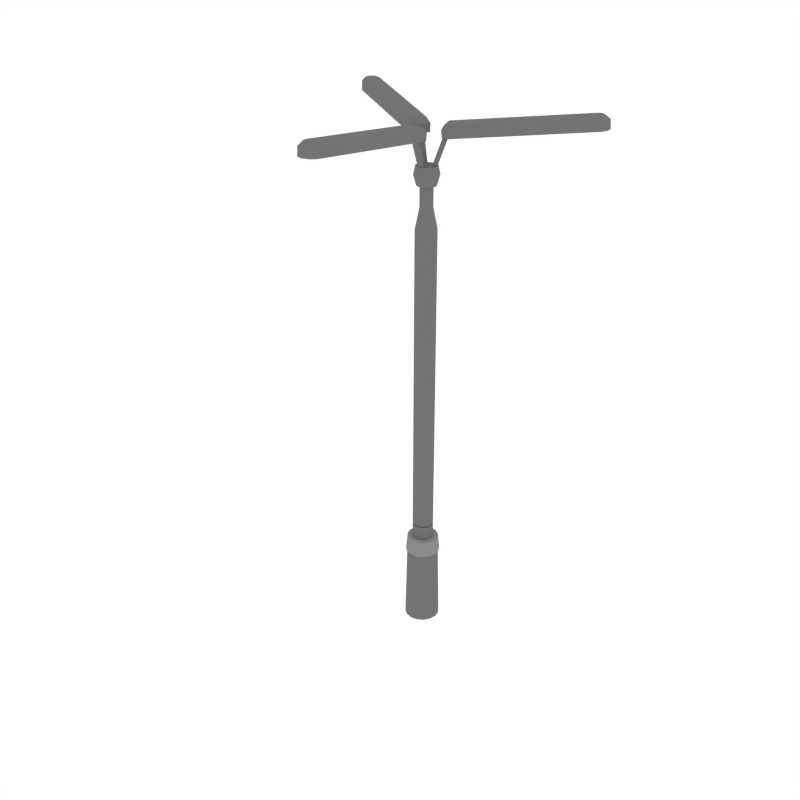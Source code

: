 # Source: Light_Street_2.blend  (saved by Blender 2.79.0; exported with 4.5.12 LTS)
import bpy
from mathutils import Matrix  # noqa: F401  (used for matrix-valued properties, if any)

bpy.ops.wm.read_factory_settings(use_empty=True)
scene = bpy.context.scene
scene.name = 'Scene'

# ---- collections
col_collection_1 = bpy.data.collections.new('Collection 1'); scene.collection.children.link(col_collection_1)

# ---- materials (node trees are filled in below, after node groups)
mat_grey = bpy.data.materials.new('Grey')
mat_grey.alpha_threshold = 0.0
mat_grey.diffuse_color = (0.1734, 0.1734, 0.1734, 1.0)
mat_grey.roughness = 0.5
mat_lightgrey = bpy.data.materials.new('LightGrey')
mat_lightgrey.alpha_threshold = 0.0
mat_lightgrey.diffuse_color = (0.2598, 0.2598, 0.2598, 1.0)
mat_lightgrey.roughness = 0.5
mat_light = bpy.data.materials.new('Light')
mat_light.alpha_threshold = 0.0
mat_light.roughness = 0.5

# ---- node groups
ng_auto_smooth = bpy.data.node_groups.new('Auto Smooth', 'GeometryNodeTree')
_s = ng_auto_smooth.interface.new_socket(name='Geometry', in_out='OUTPUT', socket_type='NodeSocketGeometry')
_s = ng_auto_smooth.interface.new_socket(name='Geometry', in_out='INPUT', socket_type='NodeSocketGeometry')
_s = ng_auto_smooth.interface.new_socket(name='Angle', in_out='INPUT', socket_type='NodeSocketFloat')
_s.subtype = 'ANGLE'
_s.min_value = 0.0
_s.max_value = 3.142
ng_auto_smooth.is_modifier = True
_N = ng_auto_smooth.nodes; _L = ng_auto_smooth.links
n0 = _N.new('NodeGroupOutput'); n0.name = 'Group Output'; n0.location = (480, -100)
n1 = _N.new('NodeGroupInput'); n1.name = 'Group Input'; n1.location = (-420, -300)
n2 = _N.new('NodeGroupInput'); n2.name = 'Group Input.001'; n2.location = (-60, -100)
n3 = _N.new('GeometryNodeSetShadeSmooth'); n3.name = 'Set Shade Smooth'; n3.location = (120, -100)
n3.domain = 'EDGE'
n4 = _N.new('GeometryNodeSetShadeSmooth'); n4.name = 'Set Shade Smooth.001'; n4.location = (300, -100)
n5 = _N.new('GeometryNodeInputMeshEdgeAngle'); n5.name = 'Edge Angle'; n5.location = (-420, -220)
n6 = _N.new('GeometryNodeInputEdgeSmooth'); n6.name = 'Is Edge Smooth'; n6.location = (-60, -160)
n7 = _N.new('GeometryNodeInputShadeSmooth'); n7.name = 'Is Face Smooth'; n7.location = (-240, -340)
n8 = _N.new('FunctionNodeBooleanMath'); n8.name = 'Boolean Math'; n8.location = (-60, -220)
n9 = _N.new('FunctionNodeCompare'); n9.name = 'Compare'; n9.location = (-240, -180)
n9.operation = 'LESS_EQUAL'
_L.new(n5.outputs[0], n9.inputs[0])
_L.new(n4.outputs[0], n0.inputs[0])
_L.new(n1.outputs[1], n9.inputs[1])
_L.new(n9.outputs[0], n8.inputs[0])
_L.new(n7.outputs[0], n8.inputs[1])
_L.new(n2.outputs[0], n3.inputs[0])
_L.new(n6.outputs[0], n3.inputs[1])
_L.new(n3.outputs[0], n4.inputs[0])
_L.new(n8.outputs[0], n3.inputs[2])
n0.is_active_output = True

# ---- material node trees
mat_light.use_nodes = True; mat_light.node_tree.nodes.clear()
_N = mat_light.node_tree.nodes; _L = mat_light.node_tree.links
n0 = _N.new('ShaderNodeOutputMaterial'); n0.name = 'Material Output'; n0.location = (300, 300)
n1 = _N.new('ShaderNodeEmission'); n1.name = 'Emission'; n1.location = (10, 300)
n1.inputs[0].default_value = (0.8, 0.8, 0.8, 1.0)
_L.new(n1.outputs[0], n0.inputs[0])
n0.is_active_output = True

# ---- world
world_world = bpy.data.worlds.new('World'); scene.world = world_world
world_world.color = (1.0, 1.0, 1.0)
world_world.use_sun_shadow = False
world_world.sun_shadow_jitter_overblur = 0.0
world_world.cycles.sampling_method = 'NONE'
world_world.cycles.sample_map_resolution = 256

# ---- meshes
me_cylinder = bpy.data.meshes.new('Cylinder')
me_cylinder.from_pydata([(0.05193, -2.27e-09, 0.4601), (0.05193, -2.27e-09, 2.11), (0.04798, -0.01987, 0.4601), (0.04798, -0.01987, 2.11), (0.03672, -0.03672, 0.4601), (0.03672, -0.03672, 2.11), (0.01987, -0.04798, 0.4601), (0.01987, -0.04798, 2.11), (-4.54e-09, -0.05193, 0.4601), (-4.54e-09, -0.05193, 2.11), (-0.01987, -0.04798, 0.4601), (-0.01987, -0.04798, 2.11), (-0.03672, -0.03672, 0.4601), (-0.03672, -0.03672, 2.11), (-0.04798, -0.01987, 0.4601), (-0.04798, -0.01987, 2.11), (-0.05193, -5.571e-09, 0.4601), (-0.05193, -5.571e-09, 2.11), (-0.04798, 0.01987, 0.4601), (-0.04798, 0.01987, 2.11), (-0.03672, 0.03672, 0.4601), (-0.03672, 0.03672, 2.11), (-0.01987, 0.04798, 0.4601), (-0.01987, 0.04798, 2.11), (2.889e-09, 0.05193, 0.4601), (2.889e-09, 0.05193, 2.11), (0.01987, 0.04798, 0.4601), (0.01987, 0.04798, 2.11), (0.03672, 0.03672, 0.4601), (0.03672, 0.03672, 2.11), (0.04798, 0.01987, 0.4601), (0.04798, 0.01987, 2.11), (-0.04255, -0.01763, 0.5528), (-0.04255, -0.01763, 0.5612), (-0.03257, -0.03257, 0.5528), (-0.03257, -0.03257, 0.5612), (-0.01763, -0.04255, 0.5528), (-0.01763, -0.04255, 0.5612), (-4.027e-09, -0.04606, 0.5528), (-4.027e-09, -0.04606, 0.5612), (0.01763, -0.04255, 0.5528), (0.01763, -0.04255, 0.5612), (0.03257, -0.03257, 0.5528), (0.03257, -0.03257, 0.5612), (0.04255, -0.01763, 0.5528), (0.04255, -0.01763, 0.5612), (0.04606, -2.013e-09, 0.5612), (0.04606, -2.013e-09, 0.5528), (0.07901, -3.454e-09, 0.4785), (0.073, -0.03024, 0.4785), (0.05587, -0.05587, 0.4785), (0.03024, -0.073, 0.4785), (-6.907e-09, -0.07901, 0.4785), (-0.03024, -0.073, 0.4785), (-0.05587, -0.05587, 0.4785), (-0.073, -0.03024, 0.4785), (-0.07901, -8.476e-09, 0.4785), (-0.073, 0.03024, 0.4785), (-0.05587, 0.05587, 0.4785), (-0.03024, 0.073, 0.4785), (4.396e-09, 0.07901, 0.4785), (0.03024, 0.073, 0.4785), (0.05587, 0.05587, 0.4785), (0.073, 0.03024, 0.4785), (-0.07962, 0.03298, 0.3976), (-0.08618, -9.245e-09, 0.3976), (0.06094, -0.06094, 0.3976), (0.07962, -0.03298, 0.3976), (-0.06094, 0.06094, 0.3976), (0.03298, -0.07962, 0.3976), (-0.03298, 0.07962, 0.3976), (-7.534e-09, -0.08618, 0.3976), (4.795e-09, 0.08618, 0.3976), (-0.03298, -0.07962, 0.3976), (0.03298, 0.07962, 0.3976), (-0.06094, -0.06094, 0.3976), (0.06094, 0.06094, 0.3976), (-0.07962, -0.03298, 0.3976), (0.07962, 0.03298, 0.3976), (0.08618, -3.767e-09, 0.3976), (0.02879, -0.01193, 2.214), (0.03117, -1.362e-09, 2.214), (0.02204, -0.02204, 2.214), (0.01193, -0.02879, 2.214), (-2.725e-09, -0.03117, 2.214), (-0.01193, -0.02879, 2.214), (-0.02204, -0.02204, 2.214), (-0.02879, -0.01193, 2.214), (-0.03117, -3.344e-09, 2.214), (-0.02879, 0.01193, 2.214), (-0.02204, 0.02204, 2.214), (-0.01193, 0.02879, 2.214), (1.734e-09, 0.03117, 2.214), (0.01193, 0.02879, 2.214), (0.02204, 0.02204, 2.214), (0.02879, 0.01193, 2.214), (0.02879, -0.01193, 2.323), (0.03117, -1.362e-09, 2.323), (0.02204, -0.02204, 2.323), (0.01193, -0.02879, 2.323), (-2.725e-09, -0.03117, 2.323), (-0.01193, -0.02879, 2.323), (-0.02204, -0.02204, 2.323), (-0.02879, -0.01193, 2.323), (-0.03117, -3.344e-09, 2.323), (-0.02879, 0.01193, 2.323), (-0.02204, 0.02204, 2.323), (-0.01193, 0.02879, 2.323), (1.734e-09, 0.03117, 2.323), (0.01193, 0.02879, 2.323), (0.02204, 0.02204, 2.323), (0.02879, 0.01193, 2.323), (0.04274, -0.0177, 2.312), (0.04626, -2.022e-09, 2.312), (0.03271, -0.03271, 2.312), (0.0177, -0.04274, 2.312), (-4.044e-09, -0.04626, 2.312), (-0.0177, -0.04274, 2.312), (-0.03271, -0.03271, 2.312), (-0.04274, -0.0177, 2.312), (-0.04626, -4.963e-09, 2.312), (-0.04274, 0.0177, 2.312), (-0.03271, 0.03271, 2.312), (-0.0177, 0.04274, 2.312), (2.574e-09, 0.04626, 2.312), (0.0177, 0.04274, 2.312), (0.03271, 0.03271, 2.312), (0.04274, 0.0177, 2.312), (0.05588, -0.02315, 2.361), (0.06049, -2.644e-09, 2.361), (0.04277, -0.04277, 2.361), (0.02315, -0.05588, 2.361), (-5.288e-09, -0.06049, 2.361), (-0.02315, -0.05588, 2.361), (-0.04277, -0.04277, 2.361), (-0.05588, -0.02315, 2.361), (-0.06049, -6.489e-09, 2.361), (-0.05588, 0.02315, 2.361), (-0.04277, 0.04277, 2.361), (-0.02315, 0.05588, 2.361), (3.365e-09, 0.06049, 2.361), (0.02315, 0.05588, 2.361), (0.04277, 0.04277, 2.361), (0.05588, 0.02315, 2.361), (0.0476, -0.01972, 2.401), (0.05152, -2.252e-09, 2.401), (0.03643, -0.03643, 2.401), (0.01972, -0.0476, 2.401), (-4.504e-09, -0.05152, 2.401), (-0.01972, -0.0476, 2.401), (-0.03643, -0.03643, 2.401), (-0.0476, -0.01972, 2.401), (-0.05152, -5.527e-09, 2.401), (-0.0476, 0.01972, 2.401), (-0.03643, 0.03643, 2.401), (-0.01972, 0.0476, 2.401), (2.866e-09, 0.05152, 2.401), (0.01972, 0.0476, 2.401), (0.03643, 0.03643, 2.401), (0.0476, 0.01972, 2.401), (0.04798, 0.01987, 0.5626), (0.04798, 0.01987, 0.5513), (0.03672, 0.03672, 0.5626), (0.03672, 0.03672, 0.5513), (0.01987, 0.04798, 0.5626), (0.01987, 0.04798, 0.5513), (2.889e-09, 0.05193, 0.5626), (2.889e-09, 0.05193, 0.5513), (-0.01987, 0.04798, 0.5626), (-0.01987, 0.04798, 0.5513), (-0.03672, 0.03672, 0.5626), (-0.03672, 0.03672, 0.5513), (-0.04798, 0.01987, 0.5626), (-0.04798, 0.01987, 0.5513), (-0.05193, -5.571e-09, 0.5626), (-0.05193, -5.571e-09, 0.5513), (-0.04798, -0.01987, 0.5626), (-0.04798, -0.01987, 0.5513), (-0.03672, -0.03672, 0.5626), (-0.03672, -0.03672, 0.5513), (-0.01987, -0.04798, 0.5626), (-0.01987, -0.04798, 0.5513), (-4.54e-09, -0.05193, 0.5626), (-4.54e-09, -0.05193, 0.5513), (0.01987, -0.04798, 0.5626), (0.01987, -0.04798, 0.5513), (0.03672, -0.03672, 0.5626), (0.03672, -0.03672, 0.5513), (0.04798, -0.01987, 0.5626), (0.04798, -0.01987, 0.5513), (0.05193, -2.27e-09, 0.5513), (0.05193, -2.27e-09, 0.5626), (-0.04606, -4.941e-09, 0.5612), (-0.04606, -4.941e-09, 0.5528), (-0.04255, 0.01763, 0.5612), (-0.04255, 0.01763, 0.5528), (-0.03257, 0.03257, 0.5612), (-0.03257, 0.03257, 0.5528), (-0.01763, 0.04255, 0.5612), (-0.01763, 0.04255, 0.5528), (2.563e-09, 0.04606, 0.5612), (2.563e-09, 0.04606, 0.5528), (0.01763, 0.04255, 0.5612), (0.01763, 0.04255, 0.5528), (0.03257, 0.03257, 0.5612), (0.03257, 0.03257, 0.5528), (0.04255, 0.01763, 0.5612), (0.04255, 0.01763, 0.5528), (0.08785, -3.84e-09, -0.0003217), (0.08117, -0.03362, -0.0003217), (0.06212, -0.06212, -0.0003217), (0.03362, -0.08117, -0.0003217), (-7.68e-09, -0.08785, -0.0003217), (-0.03362, -0.08117, -0.0003217), (-0.06212, -0.06212, -0.0003217), (-0.08117, -0.03362, -0.0003217), (-0.08785, -9.425e-09, -0.0003217), (-0.08117, 0.03362, -0.0003217), (-0.06212, 0.06212, -0.0003217), (-0.03362, 0.08117, -0.0003217), (4.888e-09, 0.08785, -0.0003217), (0.03362, 0.08117, -0.0003217), (0.06212, 0.06212, -0.0003217), (0.08117, 0.03362, -0.0003217), (-0.07322, 0.03033, 0.3931), (0.05604, -0.05604, 0.3931), (-0.05604, 0.05604, 0.3931), (0.03033, -0.07322, 0.3931), (-0.03033, 0.07322, 0.3931), (-6.928e-09, -0.07925, 0.3931), (4.409e-09, 0.07925, 0.3931), (-0.03033, -0.07322, 0.3931), (0.03033, 0.07322, 0.3931), (-0.05604, -0.05604, 0.3931), (0.05604, 0.05604, 0.3931), (-0.07322, -0.03033, 0.3931), (0.07322, 0.03033, 0.3931), (-0.07925, -8.502e-09, 0.3931), (0.07322, -0.03033, 0.3931), (0.07925, -3.464e-09, 0.3931), (0.07555, 0.05811, 2.534), (0.08836, 0.03593, 2.534), (0.05928, 0.04871, 2.545), (0.07209, 0.02654, 2.545), (0.03488, 0.07739, 2.525), (0.08002, -0.000782, 2.525), (0.03165, 0.07553, 2.566), (0.07678, -0.002648, 2.566), (0.6694, 0.3852, 2.589), (0.6551, 0.3312, 2.585), (0.6734, 0.3552, 2.588), (0.6518, 0.3294, 2.627), (0.6662, 0.3833, 2.63), (0.6702, 0.3533, 2.629), (0.6099, 0.4094, 2.585), (0.6639, 0.3948, 2.589), (0.6399, 0.4133, 2.588), (0.6606, 0.393, 2.63), (0.6067, 0.4075, 2.627), (0.6366, 0.4114, 2.629), (0.05871, 0.07806, 2.527), (0.0925, 0.01952, 2.527), (0.6516, 0.3524, 2.586), (0.6506, 0.3759, 2.587), (0.6333, 0.3317, 2.584), (0.6265, 0.3959, 2.586), (0.5995, 0.3903, 2.584), (0.6464, 0.3831, 2.587), (0.09187, 0.01731, 2.589), (0.05647, 0.07861, 2.589), (0.6424, 0.371, 2.649), (0.644, 0.3466, 2.648), (0.6262, 0.3258, 2.645), (0.5908, 0.3871, 2.645), (0.6177, 0.3922, 2.648), (0.638, 0.3785, 2.649), (0.03617, 0.005801, 2.365), (0.01761, -0.004915, 2.37), (0.02336, 0.02798, 2.365), (0.004804, 0.01726, 2.37), (-0.0881, 0.03638, 2.534), (-0.0753, 0.05855, 2.534), (-0.07183, 0.02698, 2.545), (-0.05903, 0.04916, 2.545), (-0.08446, -0.008488, 2.525), (-0.03933, 0.06969, 2.525), (-0.08123, -0.01035, 2.566), (-0.0361, 0.06782, 2.566), (-0.6683, 0.3871, 2.589), (-0.6144, 0.4017, 2.585), (-0.6443, 0.4056, 2.588), (-0.6111, 0.3998, 2.627), (-0.6651, 0.3853, 2.63), (-0.6411, 0.4037, 2.629), (-0.6595, 0.3235, 2.585), (-0.6739, 0.3775, 2.589), (-0.6779, 0.3475, 2.588), (-0.6706, 0.3756, 2.63), (-0.6563, 0.3216, 2.627), (-0.6746, 0.3456, 2.629), (-0.09695, 0.01181, 2.527), (-0.06316, 0.07035, 2.527), (-0.631, 0.3882, 2.586), (-0.6508, 0.3754, 2.587), (-0.6039, 0.3826, 2.584), (-0.6561, 0.3447, 2.586), (-0.6377, 0.324, 2.584), (-0.655, 0.3682, 2.587), (-0.06092, 0.07091, 2.589), (-0.09632, 0.009602, 2.589), (-0.6425, 0.3708, 2.649), (-0.6222, 0.3845, 2.648), (-0.5952, 0.3794, 2.645), (-0.6306, 0.3181, 2.645), (-0.6485, 0.3389, 2.648), (-0.6468, 0.3633, 2.649), (-0.02311, 0.02842, 2.365), (-0.004547, 0.01771, 2.37), (-0.03591, 0.006247, 2.365), (-0.01735, -0.004469, 2.37), (0.01255, -0.09449, 2.534), (-0.01306, -0.09449, 2.534), (0.01255, -0.0757, 2.545), (-0.01306, -0.0757, 2.545), (0.04958, -0.0689, 2.525), (-0.04068, -0.0689, 2.525), (0.04958, -0.06517, 2.566), (-0.04068, -0.06517, 2.566), (-0.001099, -0.7723, 2.589), (-0.04068, -0.7329, 2.585), (-0.02909, -0.7608, 2.588), (-0.04068, -0.7292, 2.627), (-0.001099, -0.7686, 2.63), (-0.02909, -0.7571, 2.629), (0.04958, -0.7329, 2.585), (0.009997, -0.7723, 2.589), (0.03799, -0.7608, 2.588), (0.009997, -0.7686, 2.63), (0.04958, -0.7292, 2.627), (0.03799, -0.7571, 2.629), (0.03825, -0.08987, 2.527), (-0.02935, -0.08987, 2.527), (-0.02067, -0.7405, 2.586), (0.0002946, -0.7514, 2.587), (-0.02935, -0.7143, 2.584), (0.02956, -0.7405, 2.586), (0.03825, -0.7143, 2.584), (0.008603, -0.7514, 2.587), (-0.03094, -0.08821, 2.589), (0.03984, -0.08821, 2.589), (9.843e-05, -0.7418, 2.649), (-0.02185, -0.7311, 2.648), (-0.03094, -0.7052, 2.645), (0.03984, -0.7052, 2.645), (0.03075, -0.7311, 2.648), (0.0088, -0.7418, 2.649), (-0.01306, -0.03422, 2.365), (-0.01306, -0.01279, 2.37), (0.01255, -0.03422, 2.365), (0.01255, -0.01279, 2.37)], [], [(46, 45, 44, 47), (0, 190, 189, 2), (2, 189, 187, 4), (4, 187, 185, 6), (6, 185, 183, 8), (8, 183, 181, 10), (10, 181, 179, 12), (12, 179, 177, 14), (14, 177, 175, 16), (16, 175, 173, 18), (18, 173, 171, 20), (20, 171, 169, 22), (22, 169, 167, 24), (24, 167, 165, 26), (11, 9, 84, 85), (26, 165, 163, 28), (28, 163, 161, 30), (191, 1, 3, 188), (188, 3, 5, 186), (186, 5, 7, 184), (184, 7, 9, 182), (182, 9, 11, 180), (180, 11, 13, 178), (178, 13, 15, 176), (176, 15, 17, 174), (174, 17, 19, 172), (172, 19, 21, 170), (170, 21, 23, 168), (168, 23, 25, 166), (166, 25, 27, 164), (164, 27, 29, 162), (162, 29, 31, 160), (160, 31, 1, 191), (48, 63, 62, 61, 60, 59, 58, 57, 56, 55, 54, 53, 52, 51, 50, 49), (74, 76, 234, 232), (66, 69, 227, 225), (75, 77, 235, 233), (68, 70, 228, 226), (76, 78, 236, 234), (69, 71, 229, 227), (77, 65, 237, 235), (70, 72, 230, 228), (79, 67, 238, 239), (71, 73, 231, 229), (65, 64, 224, 237), (78, 79, 239, 236), (72, 74, 232, 230), (67, 66, 225, 238), (73, 75, 233, 231), (64, 68, 226, 224), (63, 48, 79, 78), (48, 49, 67, 79), (55, 56, 65, 77), (62, 63, 78, 76), (54, 55, 77, 75), (61, 62, 76, 74), (53, 54, 75, 73), (60, 61, 74, 72), (52, 53, 73, 71), (59, 60, 72, 70), (51, 52, 71, 69), (58, 59, 70, 68), (50, 51, 69, 66), (57, 58, 68, 64), (49, 50, 66, 67), (56, 57, 64, 65), (88, 87, 103, 104), (21, 19, 89, 90), (31, 29, 94, 95), (7, 5, 82, 83), (17, 15, 87, 88), (3, 1, 81, 80), (27, 25, 92, 93), (13, 11, 85, 86), (23, 21, 90, 91), (1, 31, 95, 81), (9, 7, 83, 84), (19, 17, 88, 89), (29, 27, 93, 94), (5, 3, 80, 82), (15, 13, 86, 87), (25, 23, 91, 92), (96, 97, 111, 110, 109, 108, 107, 106, 105, 104, 103, 102, 101, 100, 99, 98), (80, 81, 97, 96), (81, 95, 111, 97), (89, 88, 104, 105), (82, 80, 96, 98), (90, 89, 105, 106), (83, 82, 98, 99), (91, 90, 106, 107), (84, 83, 99, 100), (92, 91, 107, 108), (85, 84, 100, 101), (93, 92, 108, 109), (86, 85, 101, 102), (94, 93, 109, 110), (87, 86, 102, 103), (95, 94, 110, 111), (112, 114, 115, 116, 117, 118, 119, 120, 121, 122, 123, 124, 125, 126, 127, 113), (130, 128, 144, 146), (123, 122, 138, 139), (116, 115, 131, 132), (124, 123, 139, 140), (117, 116, 132, 133), (125, 124, 140, 141), (118, 117, 133, 134), (126, 125, 141, 142), (119, 118, 134, 135), (127, 126, 142, 143), (120, 119, 135, 136), (112, 113, 129, 128), (113, 127, 143, 129), (121, 120, 136, 137), (114, 112, 128, 130), (122, 121, 137, 138), (115, 114, 130, 131), (144, 145, 159, 158, 157, 156, 155, 154, 153, 152, 151, 150, 149, 148, 147, 146), (138, 137, 153, 154), (131, 130, 146, 147), (139, 138, 154, 155), (132, 131, 147, 148), (140, 139, 155, 156), (133, 132, 148, 149), (141, 140, 156, 157), (134, 133, 149, 150), (142, 141, 157, 158), (135, 134, 150, 151), (143, 142, 158, 159), (136, 135, 151, 152), (128, 129, 145, 144), (129, 143, 159, 145), (137, 136, 152, 153), (186, 184, 41, 43), (190, 161, 207, 47), (169, 171, 197, 199), (187, 189, 44, 42), (160, 191, 46, 206), (178, 176, 33, 35), (161, 163, 205, 207), (179, 181, 36, 34), (170, 168, 198, 196), (188, 186, 43, 45), (171, 173, 195, 197), (189, 190, 47, 44), (162, 160, 206, 204), (180, 178, 35, 37), (163, 165, 203, 205), (181, 183, 38, 36), (30, 161, 190, 0), (45, 43, 42, 44), (43, 41, 40, 42), (41, 39, 38, 40), (39, 37, 36, 38), (37, 35, 34, 36), (35, 33, 32, 34), (33, 192, 193, 32), (192, 194, 195, 193), (194, 196, 197, 195), (196, 198, 199, 197), (198, 200, 201, 199), (200, 202, 203, 201), (202, 204, 205, 203), (204, 206, 207, 205), (206, 46, 47, 207), (168, 166, 200, 198), (177, 179, 34, 32), (176, 174, 192, 33), (185, 187, 42, 40), (167, 169, 199, 201), (184, 182, 39, 41), (166, 164, 202, 200), (175, 177, 32, 193), (174, 172, 194, 192), (183, 185, 40, 38), (165, 167, 201, 203), (182, 180, 37, 39), (164, 162, 204, 202), (173, 175, 193, 195), (191, 188, 45, 46), (172, 170, 196, 194), (237, 224, 217, 216), (238, 225, 210, 209), (224, 226, 218, 217), (225, 227, 211, 210), (226, 228, 219, 218), (227, 229, 212, 211), (228, 230, 220, 219), (229, 231, 213, 212), (230, 232, 221, 220), (231, 233, 214, 213), (232, 234, 222, 221), (233, 235, 215, 214), (234, 236, 223, 222), (235, 237, 216, 215), (239, 238, 209, 208), (236, 239, 208, 223), (208, 209, 210, 211, 212, 213, 214, 215, 216, 217, 218, 219, 220, 221, 222, 223), (242, 240, 278, 279), (246, 244, 245, 247), (258, 246, 269, 273), (246, 258, 254, 244), (245, 244, 260, 261), (257, 252, 248, 255), (248, 252, 253, 250), (250, 253, 251, 249), (254, 258, 259, 256), (256, 259, 257, 255), (245, 249, 251, 247), (260, 266, 265, 267, 263, 262, 264, 261), (255, 248, 263, 267), (250, 249, 264, 262), (256, 255, 267, 265), (248, 250, 262, 263), (244, 254, 266, 260), (254, 256, 265, 266), (249, 245, 261, 264), (268, 272, 271, 270, 275, 274, 273, 269), (247, 251, 272, 268), (253, 252, 270, 271), (246, 247, 268, 269), (259, 258, 273, 274), (252, 257, 275, 270), (251, 253, 271, 272), (257, 259, 274, 275), (279, 278, 276, 277), (243, 242, 279, 277), (241, 243, 277, 276), (240, 241, 276, 278), (282, 280, 318, 319), (286, 284, 285, 287), (298, 286, 309, 313), (286, 298, 294, 284), (285, 284, 300, 301), (297, 292, 288, 295), (288, 292, 293, 290), (290, 293, 291, 289), (294, 298, 299, 296), (296, 299, 297, 295), (285, 289, 291, 287), (300, 306, 305, 307, 303, 302, 304, 301), (295, 288, 303, 307), (290, 289, 304, 302), (296, 295, 307, 305), (288, 290, 302, 303), (284, 294, 306, 300), (294, 296, 305, 306), (289, 285, 301, 304), (308, 312, 311, 310, 315, 314, 313, 309), (287, 291, 312, 308), (293, 292, 310, 311), (286, 287, 308, 309), (299, 298, 313, 314), (292, 297, 315, 310), (291, 293, 311, 312), (297, 299, 314, 315), (319, 318, 316, 317), (283, 282, 319, 317), (281, 283, 317, 316), (280, 281, 316, 318), (322, 320, 358, 359), (326, 324, 325, 327), (338, 326, 349, 353), (326, 338, 334, 324), (325, 324, 340, 341), (337, 332, 328, 335), (328, 332, 333, 330), (330, 333, 331, 329), (334, 338, 339, 336), (336, 339, 337, 335), (325, 329, 331, 327), (340, 346, 345, 347, 343, 342, 344, 341), (335, 328, 343, 347), (330, 329, 344, 342), (336, 335, 347, 345), (328, 330, 342, 343), (324, 334, 346, 340), (334, 336, 345, 346), (329, 325, 341, 344), (348, 352, 351, 350, 355, 354, 353, 349), (327, 331, 352, 348), (333, 332, 350, 351), (326, 327, 348, 349), (339, 338, 353, 354), (332, 337, 355, 350), (331, 333, 351, 352), (337, 339, 354, 355), (359, 358, 356, 357), (323, 322, 359, 357), (321, 323, 357, 356), (320, 321, 356, 358)])
me_cylinder.polygons.foreach_set('use_smooth', [True] * 290)
me_cylinder.polygons.foreach_set('material_index', [0, 0, 0, 0, 0, 0, 0, 0, 0, 0, 0, 0, 0, 0, 0, 0, 0, 0, 0, 0, 0, 0, 0, 0, 0, 0, 0, 0, 0, 0, 0, 0, 0, 1, 1, 1, 1, 1, 1, 1, 1, 1, 1, 1, 1, 1, 1, 1, 1, 1, 1, 1, 1, 1, 1, 1, 1, 1, 1, 1, 1, 1, 1, 1, 1, 1, 0, 0, 0, 0, 0, 0, 0, 0, 0, 0, 0, 0, 0, 0, 0, 0, 0, 0, 0, 0, 0, 0, 0, 0, 0, 0, 0, 0, 0, 0, 0, 0, 0, 0, 0, 0, 0, 0, 0, 0, 0, 0, 0, 0, 0, 0, 0, 0, 0, 0, 0, 0, 0, 0, 0, 0, 0, 0, 0, 0, 0, 0, 0, 0, 0, 0, 0, 0, 0, 0, 0, 0, 0, 0, 0, 0, 0, 0, 0, 0, 0, 0, 0, 0, 0, 0, 0, 0, 0, 0, 0, 0, 0, 0, 0, 0, 0, 0, 0, 0, 0, 0, 0, 0, 0, 0, 0, 0, 0, 0, 0, 0, 0, 0, 0, 0, 0, 0, 0, 0, 0, 0, 0, 0, 0, 0, 0, 0, 0, 0, 0, 0, 0, 0, 0, 0, 0, 0, 0, 0, 0, 0, 2, 0, 0, 0, 0, 0, 0, 0, 0, 0, 0, 0, 0, 0, 0, 0, 0, 0, 0, 0, 0, 0, 0, 0, 0, 0, 0, 0, 0, 0, 0, 2, 0, 0, 0, 0, 0, 0, 0, 0, 0, 0, 0, 0, 0, 0, 0, 0, 0, 0, 0, 0, 0, 0, 0, 0, 0, 0, 0, 0, 0, 0, 2, 0, 0, 0, 0, 0, 0, 0, 0, 0, 0, 0, 0, 0, 0, 0, 0, 0, 0, 0])
me_cylinder.materials.append(mat_grey)
me_cylinder.materials.append(mat_lightgrey)
me_cylinder.materials.append(mat_light)
me_cylinder.use_remesh_preserve_volume = False
me_cylinder.use_remesh_preserve_attributes = False
me_cylinder.use_mirror_vertex_groups = False
me_cylinder.update()

# ---- objects
ob_light_street_2 = bpy.data.objects.new('Light_Street_2', me_cylinder)

# ---- transforms, parenting, visibility, modifiers, constraints
ob_light_street_2.location = (0.0, 0.0, 0.0)
ob_light_street_2.lineart.crease_threshold = 0.0
_m = ob_light_street_2.modifiers.new('Auto Smooth', 'NODES')
_m.node_group = ng_auto_smooth
_gi = [s.identifier for s in ng_auto_smooth.interface.items_tree if s.item_type == 'SOCKET' and s.in_out == 'INPUT']
_m[_gi[1]] = 0.5236  # Angle

# ---- collection membership
col_collection_1.objects.link(ob_light_street_2)

# ---- scene / render settings (as saved in the file)
scene.frame_start = 1; scene.frame_end = 250; scene.frame_set(0)
scene.render.engine = 'CYCLES'
scene.render.resolution_x = 1000
scene.render.resolution_y = 1000
scene.render.dither_intensity = 0.0
scene.cycles.samples = 200
scene.cycles.sampling_pattern = 'TABULATED_SOBOL'
scene.cycles.light_sampling_threshold = 0.0
scene.cycles.use_adaptive_sampling = False
scene.cycles.use_light_tree = False
scene.cycles.caustics_reflective = False
scene.cycles.caustics_refractive = False
scene.cycles.blur_glossy = 0.0
scene.cycles.max_bounces = 2
scene.cycles.pixel_filter_type = 'GAUSSIAN'
scene.cycles.sample_clamp_indirect = 0.0
scene.view_settings.view_transform = 'Standard'
bpy.context.view_layer.update()

# ---- added for rendering (the .blend has no active camera): camera
cam_auto = bpy.data.cameras.new('AutoCamera')
cam_auto.lens = 50.0
cam_auto.sensor_width = 36.0
cam_auto.clip_end = 1000.0
ob_auto_camera = bpy.data.objects.new('AutoCamera', cam_auto)
scene.collection.objects.link(ob_auto_camera)
ob_auto_camera.location = (2.9598, -3.73395, 3.69382)
ob_auto_camera.rotation_euler = (1.09748, -7.21219e-08, 0.694738)
scene.camera = ob_auto_camera
bpy.context.view_layer.update()
